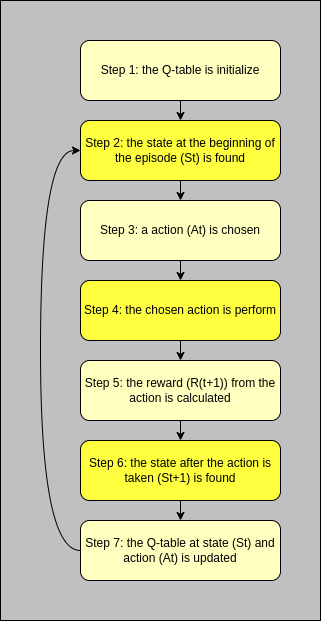

The diagram above was exported from draw.io. Its source (the exported page's mxGraphModel, read from the mxfile embedded in the PNG):
<mxGraphModel dx="474" dy="833" grid="1" gridSize="10" guides="1" tooltips="1" connect="1" arrows="1" fold="1" page="1" pageScale="1" pageWidth="850" pageHeight="1100" math="0" shadow="0">
  <root>
    <mxCell id="0" />
    <mxCell id="1" parent="0" />
    <mxCell id="2" value="" style="rounded=0;whiteSpace=wrap;html=1;fillColor=#C0c0c0;" vertex="1" parent="1">
      <mxGeometry x="280" y="160" width="320" height="620" as="geometry" />
    </mxCell>
    <mxCell id="3" value="Step 1: the Q-table is initialize" style="rounded=1;whiteSpace=wrap;html=1;fillColor=#ffffc0;" vertex="1" parent="1">
      <mxGeometry x="360" y="200" width="200" height="60" as="geometry" />
    </mxCell>
    <mxCell id="4" value="Step 2: the state at the beginning of the episode (St) is found" style="rounded=1;whiteSpace=wrap;html=1;fillColor=#ffff3f;" vertex="1" parent="1">
      <mxGeometry x="360" y="280" width="200" height="60" as="geometry" />
    </mxCell>
    <mxCell id="5" value="Step 3: a action (At) is chosen" style="rounded=1;whiteSpace=wrap;html=1;fillColor=#ffffc0;" vertex="1" parent="1">
      <mxGeometry x="360" y="360" width="200" height="60" as="geometry" />
    </mxCell>
    <mxCell id="6" value="Step 4: the chosen action is perform" style="rounded=1;whiteSpace=wrap;html=1;fillColor=#ffff3f;" vertex="1" parent="1">
      <mxGeometry x="360" y="440" width="200" height="60" as="geometry" />
    </mxCell>
    <mxCell id="7" value="Step 5: the reward (R(t+1)) from the action is calculated" style="rounded=1;whiteSpace=wrap;html=1;fillColor=#ffffc0;" vertex="1" parent="1">
      <mxGeometry x="360" y="520" width="200" height="60" as="geometry" />
    </mxCell>
    <mxCell id="8" value="" style="endArrow=classic;html=1;rounded=0;exitX=0.5;exitY=1;exitDx=0;exitDy=0;entryX=0.5;entryY=0;entryDx=0;entryDy=0;" edge="1" source="3" target="4" parent="1">
      <mxGeometry width="50" height="50" relative="1" as="geometry">
        <mxPoint x="520" y="450" as="sourcePoint" />
        <mxPoint x="570" y="400" as="targetPoint" />
      </mxGeometry>
    </mxCell>
    <mxCell id="9" value="" style="endArrow=classic;html=1;rounded=0;exitX=0.5;exitY=1;exitDx=0;exitDy=0;entryX=0.5;entryY=0;entryDx=0;entryDy=0;" edge="1" source="4" target="5" parent="1">
      <mxGeometry width="50" height="50" relative="1" as="geometry">
        <mxPoint x="520" y="450" as="sourcePoint" />
        <mxPoint x="570" y="400" as="targetPoint" />
      </mxGeometry>
    </mxCell>
    <mxCell id="10" value="" style="endArrow=classic;html=1;rounded=0;exitX=0.5;exitY=1;exitDx=0;exitDy=0;" edge="1" source="5" target="6" parent="1">
      <mxGeometry width="50" height="50" relative="1" as="geometry">
        <mxPoint x="520" y="450" as="sourcePoint" />
        <mxPoint x="570" y="400" as="targetPoint" />
      </mxGeometry>
    </mxCell>
    <mxCell id="11" value="" style="endArrow=classic;html=1;rounded=0;exitX=0.5;exitY=1;exitDx=0;exitDy=0;entryX=0.5;entryY=0;entryDx=0;entryDy=0;" edge="1" source="6" target="7" parent="1">
      <mxGeometry width="50" height="50" relative="1" as="geometry">
        <mxPoint x="520" y="450" as="sourcePoint" />
        <mxPoint x="570" y="400" as="targetPoint" />
      </mxGeometry>
    </mxCell>
    <mxCell id="12" value="" style="curved=1;endArrow=classic;html=1;rounded=0;exitX=0;exitY=0.5;exitDx=0;exitDy=0;entryX=0;entryY=0.5;entryDx=0;entryDy=0;" edge="1" source="14" target="4" parent="1">
      <mxGeometry width="50" height="50" relative="1" as="geometry">
        <mxPoint x="520" y="450" as="sourcePoint" />
        <mxPoint x="570" y="400" as="targetPoint" />
        <Array as="points">
          <mxPoint x="320" y="710" />
          <mxPoint x="320" y="310" />
        </Array>
      </mxGeometry>
    </mxCell>
    <mxCell id="13" value="Step 6: the state after the action is taken (St+1) is found" style="rounded=1;whiteSpace=wrap;html=1;fillColor=#ffff3f;" vertex="1" parent="1">
      <mxGeometry x="360" y="600" width="200" height="60" as="geometry" />
    </mxCell>
    <mxCell id="14" value="Step 7: the Q-table at state (St) and action (At) is updated" style="rounded=1;whiteSpace=wrap;html=1;fillColor=#ffffc0;" vertex="1" parent="1">
      <mxGeometry x="360" y="680" width="200" height="60" as="geometry" />
    </mxCell>
    <mxCell id="15" value="" style="endArrow=classic;html=1;rounded=0;exitX=0.5;exitY=1;exitDx=0;exitDy=0;entryX=0.5;entryY=0;entryDx=0;entryDy=0;" edge="1" source="7" target="13" parent="1">
      <mxGeometry width="50" height="50" relative="1" as="geometry">
        <mxPoint x="400" y="450" as="sourcePoint" />
        <mxPoint x="450" y="400" as="targetPoint" />
      </mxGeometry>
    </mxCell>
    <mxCell id="16" value="" style="endArrow=classic;html=1;rounded=0;exitX=0.5;exitY=1;exitDx=0;exitDy=0;entryX=0.5;entryY=0;entryDx=0;entryDy=0;" edge="1" source="13" target="14" parent="1">
      <mxGeometry width="50" height="50" relative="1" as="geometry">
        <mxPoint x="400" y="450" as="sourcePoint" />
        <mxPoint x="450" y="400" as="targetPoint" />
      </mxGeometry>
    </mxCell>
  </root>
</mxGraphModel>